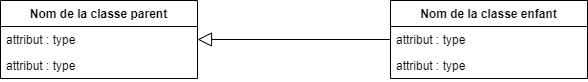

The diagram above was exported from draw.io. Its source (the exported page's mxGraphModel, read from the mxfile embedded in the PNG):
<mxGraphModel dx="1808" dy="851" grid="0" gridSize="10" guides="1" tooltips="1" connect="1" arrows="1" fold="0" page="0" pageScale="1" pageWidth="1100" pageHeight="850" math="0" shadow="0">
  <root>
    <mxCell id="0" />
    <mxCell id="1" parent="0" />
    <mxCell id="2" value="Nom de la classe parent" style="swimlane;fontStyle=1;childLayout=stackLayout;horizontal=1;startSize=26;fillColor=none;horizontalStack=0;resizeParent=1;resizeParentMax=0;resizeLast=0;collapsible=1;marginBottom=0;" vertex="1" parent="1">
      <mxGeometry x="-297" y="189" width="197" height="78" as="geometry" />
    </mxCell>
    <mxCell id="3" value="attribut : type" style="text;strokeColor=none;fillColor=none;align=left;verticalAlign=top;spacingLeft=4;spacingRight=4;overflow=hidden;rotatable=0;points=[[0,0.5],[1,0.5]];portConstraint=eastwest;" vertex="1" parent="2">
      <mxGeometry y="26" width="197" height="26" as="geometry" />
    </mxCell>
    <mxCell id="4" value="attribut : type" style="text;strokeColor=none;fillColor=none;align=left;verticalAlign=top;spacingLeft=4;spacingRight=4;overflow=hidden;rotatable=0;points=[[0,0.5],[1,0.5]];portConstraint=eastwest;" vertex="1" parent="2">
      <mxGeometry y="52" width="197" height="26" as="geometry" />
    </mxCell>
    <mxCell id="5" value="Nom de la classe enfant" style="swimlane;fontStyle=1;childLayout=stackLayout;horizontal=1;startSize=26;fillColor=none;horizontalStack=0;resizeParent=1;resizeParentMax=0;resizeLast=0;collapsible=1;marginBottom=0;" vertex="1" parent="1">
      <mxGeometry x="93" y="189" width="197" height="78" as="geometry" />
    </mxCell>
    <mxCell id="6" value="attribut : type" style="text;strokeColor=none;fillColor=none;align=left;verticalAlign=top;spacingLeft=4;spacingRight=4;overflow=hidden;rotatable=0;points=[[0,0.5],[1,0.5]];portConstraint=eastwest;" vertex="1" parent="5">
      <mxGeometry y="26" width="197" height="26" as="geometry" />
    </mxCell>
    <mxCell id="7" value="attribut : type" style="text;strokeColor=none;fillColor=none;align=left;verticalAlign=top;spacingLeft=4;spacingRight=4;overflow=hidden;rotatable=0;points=[[0,0.5],[1,0.5]];portConstraint=eastwest;" vertex="1" parent="5">
      <mxGeometry y="52" width="197" height="26" as="geometry" />
    </mxCell>
    <mxCell id="8" style="edgeStyle=orthogonalEdgeStyle;rounded=0;orthogonalLoop=1;jettySize=auto;html=1;exitX=0;exitY=0.5;exitDx=0;exitDy=0;entryX=1;entryY=0.5;entryDx=0;entryDy=0;endArrow=block;endFill=0;endSize=12;" edge="1" source="6" target="3" parent="1">
      <mxGeometry relative="1" as="geometry" />
    </mxCell>
  </root>
</mxGraphModel>